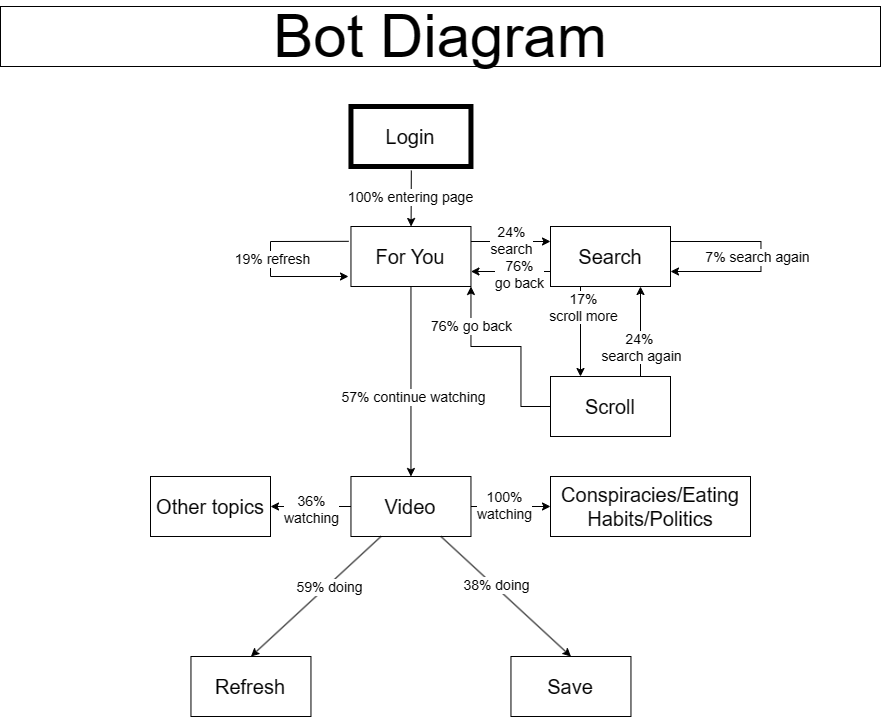

The diagram above was exported from draw.io. Its source (the exported page's mxGraphModel, read from the mxfile embedded in the PNG):
<mxGraphModel dx="957" dy="654" grid="1" gridSize="10" guides="1" tooltips="1" connect="0" arrows="0" fold="1" page="1" pageScale="1" pageWidth="850" pageHeight="1100" background="#FFFFFF" math="0" shadow="0">
  <root>
    <mxCell id="0" />
    <mxCell id="1" parent="0" />
    <mxCell id="jIUv15UnVpOF2vLhfl9e-1" value="&lt;font style=&quot;font-size: 20px;&quot;&gt;For You&lt;/font&gt;" style="rounded=0;whiteSpace=wrap;html=1;perimeterSpacing=0;strokeWidth=1;" parent="1" vertex="1">
      <mxGeometry x="790.4599999999999" y="240" width="120" height="60" as="geometry" />
    </mxCell>
    <mxCell id="jIUv15UnVpOF2vLhfl9e-2" value="&lt;font style=&quot;font-size: 60px;&quot;&gt;Bot Diagram&lt;/font&gt;" style="rounded=0;whiteSpace=wrap;html=1;" parent="1" vertex="1">
      <mxGeometry x="440" y="20" width="880" height="60" as="geometry" />
    </mxCell>
    <mxCell id="jIUv15UnVpOF2vLhfl9e-4" value="&lt;font style=&quot;font-size: 20px;&quot;&gt;Video&lt;/font&gt;" style="rounded=0;whiteSpace=wrap;html=1;" parent="1" vertex="1">
      <mxGeometry x="790.4599999999999" y="490" width="120" height="60" as="geometry" />
    </mxCell>
    <mxCell id="jIUv15UnVpOF2vLhfl9e-5" value="" style="endArrow=classic;html=1;rounded=0;exitX=0.5;exitY=1;exitDx=0;exitDy=0;entryX=0.5;entryY=0;entryDx=0;entryDy=0;" parent="1" source="jIUv15UnVpOF2vLhfl9e-1" target="jIUv15UnVpOF2vLhfl9e-4" edge="1">
      <mxGeometry width="50" height="50" relative="1" as="geometry">
        <mxPoint x="790.4599999999999" y="370" as="sourcePoint" />
        <mxPoint x="840.4599999999999" y="320" as="targetPoint" />
      </mxGeometry>
    </mxCell>
    <mxCell id="jIUv15UnVpOF2vLhfl9e-6" value="&lt;div style=&quot;font-size: 14px;&quot;&gt;&lt;br&gt;&lt;/div&gt;&lt;div style=&quot;font-size: 14px;&quot;&gt;&lt;br&gt;&lt;/div&gt;" style="edgeLabel;html=1;align=center;verticalAlign=middle;resizable=0;points=[];" parent="jIUv15UnVpOF2vLhfl9e-5" vertex="1" connectable="0">
      <mxGeometry x="-0.3583" y="2" relative="1" as="geometry">
        <mxPoint x="-2" y="11" as="offset" />
      </mxGeometry>
    </mxCell>
    <mxCell id="jIUv15UnVpOF2vLhfl9e-7" value="57% continue watching" style="edgeLabel;html=1;align=center;verticalAlign=middle;resizable=0;points=[];fontSize=14;" parent="jIUv15UnVpOF2vLhfl9e-5" vertex="1" connectable="0">
      <mxGeometry x="-0.1751" y="2" relative="1" as="geometry">
        <mxPoint y="32" as="offset" />
      </mxGeometry>
    </mxCell>
    <mxCell id="jIUv15UnVpOF2vLhfl9e-8" value="&lt;font style=&quot;font-size: 20px;&quot;&gt;Search&lt;/font&gt;" style="rounded=0;whiteSpace=wrap;html=1;" parent="1" vertex="1">
      <mxGeometry x="989.9999999999999" y="240" width="120" height="60" as="geometry" />
    </mxCell>
    <mxCell id="jIUv15UnVpOF2vLhfl9e-9" value="" style="endArrow=classic;html=1;rounded=0;exitX=1;exitY=0.25;exitDx=0;exitDy=0;entryX=0;entryY=0.25;entryDx=0;entryDy=0;" parent="1" source="jIUv15UnVpOF2vLhfl9e-1" target="jIUv15UnVpOF2vLhfl9e-8" edge="1">
      <mxGeometry width="50" height="50" relative="1" as="geometry">
        <mxPoint x="860.4599999999999" y="310" as="sourcePoint" />
        <mxPoint x="860.4599999999999" y="400" as="targetPoint" />
      </mxGeometry>
    </mxCell>
    <mxCell id="jIUv15UnVpOF2vLhfl9e-10" value="&lt;div style=&quot;font-size: 14px;&quot;&gt;&lt;br&gt;&lt;/div&gt;&lt;div style=&quot;font-size: 14px;&quot;&gt;&lt;br&gt;&lt;/div&gt;" style="edgeLabel;html=1;align=center;verticalAlign=middle;resizable=0;points=[];" parent="jIUv15UnVpOF2vLhfl9e-9" vertex="1" connectable="0">
      <mxGeometry x="-0.3583" y="2" relative="1" as="geometry">
        <mxPoint x="-2" y="11" as="offset" />
      </mxGeometry>
    </mxCell>
    <mxCell id="jIUv15UnVpOF2vLhfl9e-11" value="24%&lt;div&gt;search&lt;/div&gt;" style="edgeLabel;html=1;align=center;verticalAlign=middle;resizable=0;points=[];fontSize=14;" parent="jIUv15UnVpOF2vLhfl9e-9" vertex="1" connectable="0">
      <mxGeometry x="-0.1751" y="2" relative="1" as="geometry">
        <mxPoint x="7" as="offset" />
      </mxGeometry>
    </mxCell>
    <mxCell id="jIUv15UnVpOF2vLhfl9e-12" value="&lt;font style=&quot;font-size: 20px;&quot;&gt;Scroll&lt;/font&gt;" style="rounded=0;whiteSpace=wrap;html=1;" parent="1" vertex="1">
      <mxGeometry x="989.9999999999999" y="390" width="120" height="60" as="geometry" />
    </mxCell>
    <mxCell id="jIUv15UnVpOF2vLhfl9e-15" value="" style="endArrow=classic;html=1;rounded=0;exitX=1;exitY=0.25;exitDx=0;exitDy=0;entryX=1;entryY=0.75;entryDx=0;entryDy=0;" parent="1" source="jIUv15UnVpOF2vLhfl9e-8" target="jIUv15UnVpOF2vLhfl9e-8" edge="1">
      <mxGeometry width="50" height="50" relative="1" as="geometry">
        <mxPoint x="860.4599999999999" y="310" as="sourcePoint" />
        <mxPoint x="1200.4599999999996" y="280" as="targetPoint" />
        <Array as="points">
          <mxPoint x="1200.4599999999996" y="255" />
          <mxPoint x="1200.4599999999996" y="285" />
        </Array>
      </mxGeometry>
    </mxCell>
    <mxCell id="jIUv15UnVpOF2vLhfl9e-16" value="&lt;div style=&quot;font-size: 14px;&quot;&gt;&lt;br&gt;&lt;/div&gt;&lt;div style=&quot;font-size: 14px;&quot;&gt;&lt;br&gt;&lt;/div&gt;" style="edgeLabel;html=1;align=center;verticalAlign=middle;resizable=0;points=[];" parent="jIUv15UnVpOF2vLhfl9e-15" vertex="1" connectable="0">
      <mxGeometry x="-0.3583" y="2" relative="1" as="geometry">
        <mxPoint x="-2" y="11" as="offset" />
      </mxGeometry>
    </mxCell>
    <mxCell id="jIUv15UnVpOF2vLhfl9e-17" value="7% search again" style="edgeLabel;html=1;align=center;verticalAlign=middle;resizable=0;points=[];fontSize=14;" parent="jIUv15UnVpOF2vLhfl9e-15" vertex="1" connectable="0">
      <mxGeometry x="-0.1751" y="2" relative="1" as="geometry">
        <mxPoint x="-1" y="17" as="offset" />
      </mxGeometry>
    </mxCell>
    <mxCell id="jIUv15UnVpOF2vLhfl9e-18" value="" style="endArrow=classic;html=1;rounded=0;exitX=0.25;exitY=1;exitDx=0;exitDy=0;entryX=0.25;entryY=0;entryDx=0;entryDy=0;" parent="1" source="jIUv15UnVpOF2vLhfl9e-8" target="jIUv15UnVpOF2vLhfl9e-12" edge="1">
      <mxGeometry width="50" height="50" relative="1" as="geometry">
        <mxPoint x="860.4599999999999" y="310" as="sourcePoint" />
        <mxPoint x="860.4599999999999" y="400" as="targetPoint" />
      </mxGeometry>
    </mxCell>
    <mxCell id="jIUv15UnVpOF2vLhfl9e-19" value="&lt;div style=&quot;font-size: 14px;&quot;&gt;&lt;br&gt;&lt;/div&gt;&lt;div style=&quot;font-size: 14px;&quot;&gt;&lt;br&gt;&lt;/div&gt;" style="edgeLabel;html=1;align=center;verticalAlign=middle;resizable=0;points=[];" parent="jIUv15UnVpOF2vLhfl9e-18" vertex="1" connectable="0">
      <mxGeometry x="-0.3583" y="2" relative="1" as="geometry">
        <mxPoint x="-2" y="11" as="offset" />
      </mxGeometry>
    </mxCell>
    <mxCell id="jIUv15UnVpOF2vLhfl9e-20" value="17%&lt;div&gt;scroll more&lt;/div&gt;" style="edgeLabel;html=1;align=center;verticalAlign=middle;resizable=0;points=[];fontSize=14;" parent="jIUv15UnVpOF2vLhfl9e-18" vertex="1" connectable="0">
      <mxGeometry x="-0.1751" y="2" relative="1" as="geometry">
        <mxPoint y="-17" as="offset" />
      </mxGeometry>
    </mxCell>
    <mxCell id="jIUv15UnVpOF2vLhfl9e-27" value="" style="endArrow=classic;html=1;rounded=0;exitX=0;exitY=0.75;exitDx=0;exitDy=0;entryX=1;entryY=0.75;entryDx=0;entryDy=0;" parent="1" source="jIUv15UnVpOF2vLhfl9e-8" target="jIUv15UnVpOF2vLhfl9e-1" edge="1">
      <mxGeometry width="50" height="50" relative="1" as="geometry">
        <mxPoint x="920.4599999999999" y="280" as="sourcePoint" />
        <mxPoint x="1010.4599999999999" y="280" as="targetPoint" />
      </mxGeometry>
    </mxCell>
    <mxCell id="jIUv15UnVpOF2vLhfl9e-28" value="&lt;div style=&quot;font-size: 14px;&quot;&gt;&lt;br&gt;&lt;/div&gt;&lt;div style=&quot;font-size: 14px;&quot;&gt;&lt;br&gt;&lt;/div&gt;" style="edgeLabel;html=1;align=center;verticalAlign=middle;resizable=0;points=[];" parent="jIUv15UnVpOF2vLhfl9e-27" vertex="1" connectable="0">
      <mxGeometry x="-0.3583" y="2" relative="1" as="geometry">
        <mxPoint x="-2" y="11" as="offset" />
      </mxGeometry>
    </mxCell>
    <mxCell id="jIUv15UnVpOF2vLhfl9e-29" value="76%&lt;div&gt;go back&lt;/div&gt;" style="edgeLabel;html=1;align=center;verticalAlign=middle;resizable=0;points=[];fontSize=14;" parent="jIUv15UnVpOF2vLhfl9e-27" vertex="1" connectable="0">
      <mxGeometry x="-0.1751" y="2" relative="1" as="geometry">
        <mxPoint x="1" as="offset" />
      </mxGeometry>
    </mxCell>
    <mxCell id="jIUv15UnVpOF2vLhfl9e-30" value="" style="endArrow=classic;html=1;rounded=0;exitX=0.75;exitY=0;exitDx=0;exitDy=0;entryX=0.75;entryY=1;entryDx=0;entryDy=0;" parent="1" source="jIUv15UnVpOF2vLhfl9e-12" target="jIUv15UnVpOF2vLhfl9e-8" edge="1">
      <mxGeometry width="50" height="50" relative="1" as="geometry">
        <mxPoint x="1040.4599999999996" y="310" as="sourcePoint" />
        <mxPoint x="1040.4599999999996" y="400" as="targetPoint" />
      </mxGeometry>
    </mxCell>
    <mxCell id="jIUv15UnVpOF2vLhfl9e-31" value="&lt;div style=&quot;font-size: 14px;&quot;&gt;&lt;br&gt;&lt;/div&gt;&lt;div style=&quot;font-size: 14px;&quot;&gt;&lt;br&gt;&lt;/div&gt;" style="edgeLabel;html=1;align=center;verticalAlign=middle;resizable=0;points=[];" parent="jIUv15UnVpOF2vLhfl9e-30" vertex="1" connectable="0">
      <mxGeometry x="-0.3583" y="2" relative="1" as="geometry">
        <mxPoint x="-2" y="11" as="offset" />
      </mxGeometry>
    </mxCell>
    <mxCell id="jIUv15UnVpOF2vLhfl9e-32" value="24%&amp;nbsp;&lt;div&gt;&lt;div&gt;&lt;div&gt;search again&lt;/div&gt;&lt;/div&gt;&lt;/div&gt;" style="edgeLabel;html=1;align=center;verticalAlign=middle;resizable=0;points=[];fontSize=14;" parent="jIUv15UnVpOF2vLhfl9e-30" vertex="1" connectable="0">
      <mxGeometry x="-0.1751" y="2" relative="1" as="geometry">
        <mxPoint x="2" y="7" as="offset" />
      </mxGeometry>
    </mxCell>
    <mxCell id="jIUv15UnVpOF2vLhfl9e-33" value="" style="endArrow=classic;html=1;rounded=0;exitX=0;exitY=0.5;exitDx=0;exitDy=0;entryX=1;entryY=1;entryDx=0;entryDy=0;" parent="1" source="jIUv15UnVpOF2vLhfl9e-12" target="jIUv15UnVpOF2vLhfl9e-1" edge="1">
      <mxGeometry width="50" height="50" relative="1" as="geometry">
        <mxPoint x="1100.4599999999996" y="400" as="sourcePoint" />
        <mxPoint x="1100.4599999999996" y="310" as="targetPoint" />
        <Array as="points">
          <mxPoint x="960.4599999999999" y="420" />
          <mxPoint x="960.4599999999999" y="360" />
          <mxPoint x="910.4599999999999" y="360" />
        </Array>
      </mxGeometry>
    </mxCell>
    <mxCell id="jIUv15UnVpOF2vLhfl9e-34" value="&lt;div style=&quot;font-size: 14px;&quot;&gt;&lt;br&gt;&lt;/div&gt;&lt;div style=&quot;font-size: 14px;&quot;&gt;&lt;br&gt;&lt;/div&gt;" style="edgeLabel;html=1;align=center;verticalAlign=middle;resizable=0;points=[];" parent="jIUv15UnVpOF2vLhfl9e-33" vertex="1" connectable="0">
      <mxGeometry x="-0.3583" y="2" relative="1" as="geometry">
        <mxPoint x="-2" y="11" as="offset" />
      </mxGeometry>
    </mxCell>
    <mxCell id="jIUv15UnVpOF2vLhfl9e-35" value="76% go back" style="edgeLabel;html=1;align=center;verticalAlign=middle;resizable=0;points=[];fontSize=14;" parent="jIUv15UnVpOF2vLhfl9e-33" vertex="1" connectable="0">
      <mxGeometry x="-0.1751" y="2" relative="1" as="geometry">
        <mxPoint x="-48" y="-28" as="offset" />
      </mxGeometry>
    </mxCell>
    <mxCell id="jIUv15UnVpOF2vLhfl9e-39" value="&lt;font style=&quot;font-size: 20px;&quot;&gt;Refresh&lt;/font&gt;" style="rounded=0;whiteSpace=wrap;html=1;" parent="1" vertex="1">
      <mxGeometry x="630.46" y="670" width="120" height="60" as="geometry" />
    </mxCell>
    <mxCell id="jIUv15UnVpOF2vLhfl9e-41" value="&lt;font style=&quot;font-size: 20px;&quot;&gt;Save&lt;/font&gt;" style="rounded=0;whiteSpace=wrap;html=1;" parent="1" vertex="1">
      <mxGeometry x="950.4599999999999" y="670" width="120" height="60" as="geometry" />
    </mxCell>
    <mxCell id="jIUv15UnVpOF2vLhfl9e-42" value="" style="endArrow=classic;html=1;rounded=0;exitX=0.25;exitY=1;exitDx=0;exitDy=0;entryX=0.5;entryY=0;entryDx=0;entryDy=0;" parent="1" source="jIUv15UnVpOF2vLhfl9e-4" target="jIUv15UnVpOF2vLhfl9e-39" edge="1">
      <mxGeometry width="50" height="50" relative="1" as="geometry">
        <mxPoint x="850" y="240" as="sourcePoint" />
        <mxPoint x="850" y="330" as="targetPoint" />
      </mxGeometry>
    </mxCell>
    <mxCell id="jIUv15UnVpOF2vLhfl9e-43" value="&lt;div style=&quot;font-size: 14px;&quot;&gt;&lt;br&gt;&lt;/div&gt;&lt;div style=&quot;font-size: 14px;&quot;&gt;&lt;br&gt;&lt;/div&gt;" style="edgeLabel;html=1;align=center;verticalAlign=middle;resizable=0;points=[];" parent="jIUv15UnVpOF2vLhfl9e-42" vertex="1" connectable="0">
      <mxGeometry x="-0.3583" y="2" relative="1" as="geometry">
        <mxPoint x="-2" y="11" as="offset" />
      </mxGeometry>
    </mxCell>
    <mxCell id="jIUv15UnVpOF2vLhfl9e-44" value="59% doing" style="edgeLabel;html=1;align=center;verticalAlign=middle;resizable=0;points=[];fontSize=14;" parent="jIUv15UnVpOF2vLhfl9e-42" vertex="1" connectable="0">
      <mxGeometry x="-0.1751" y="2" relative="1" as="geometry">
        <mxPoint as="offset" />
      </mxGeometry>
    </mxCell>
    <mxCell id="jIUv15UnVpOF2vLhfl9e-48" value="" style="endArrow=classic;html=1;rounded=0;entryX=0.5;entryY=0;entryDx=0;entryDy=0;exitX=0.75;exitY=1;exitDx=0;exitDy=0;" parent="1" source="jIUv15UnVpOF2vLhfl9e-4" target="jIUv15UnVpOF2vLhfl9e-41" edge="1">
      <mxGeometry width="50" height="50" relative="1" as="geometry">
        <mxPoint x="880" y="390" as="sourcePoint" />
        <mxPoint x="860" y="500" as="targetPoint" />
      </mxGeometry>
    </mxCell>
    <mxCell id="jIUv15UnVpOF2vLhfl9e-49" value="&lt;div style=&quot;font-size: 14px;&quot;&gt;&lt;br&gt;&lt;/div&gt;&lt;div style=&quot;font-size: 14px;&quot;&gt;&lt;br&gt;&lt;/div&gt;" style="edgeLabel;html=1;align=center;verticalAlign=middle;resizable=0;points=[];" parent="jIUv15UnVpOF2vLhfl9e-48" vertex="1" connectable="0">
      <mxGeometry x="-0.3583" y="2" relative="1" as="geometry">
        <mxPoint x="-2" y="11" as="offset" />
      </mxGeometry>
    </mxCell>
    <mxCell id="jIUv15UnVpOF2vLhfl9e-50" value="38% doing" style="edgeLabel;html=1;align=center;verticalAlign=middle;resizable=0;points=[];fontSize=14;" parent="jIUv15UnVpOF2vLhfl9e-48" vertex="1" connectable="0">
      <mxGeometry x="-0.1751" y="2" relative="1" as="geometry">
        <mxPoint as="offset" />
      </mxGeometry>
    </mxCell>
    <mxCell id="jIUv15UnVpOF2vLhfl9e-51" value="&lt;span style=&quot;font-size: 20px;&quot;&gt;Other topics&lt;/span&gt;" style="rounded=0;whiteSpace=wrap;html=1;" parent="1" vertex="1">
      <mxGeometry x="589.9999999999999" y="490" width="120" height="60" as="geometry" />
    </mxCell>
    <mxCell id="jIUv15UnVpOF2vLhfl9e-52" value="&lt;span style=&quot;font-size: 20px;&quot;&gt;Conspiracies/Eating Habits/Politics&lt;/span&gt;" style="rounded=0;whiteSpace=wrap;html=1;" parent="1" vertex="1">
      <mxGeometry x="990" y="490" width="200" height="60" as="geometry" />
    </mxCell>
    <mxCell id="jIUv15UnVpOF2vLhfl9e-53" value="" style="endArrow=classic;html=1;rounded=0;exitX=0;exitY=0.5;exitDx=0;exitDy=0;" parent="1" source="jIUv15UnVpOF2vLhfl9e-4" target="jIUv15UnVpOF2vLhfl9e-51" edge="1">
      <mxGeometry width="50" height="50" relative="1" as="geometry">
        <mxPoint x="830" y="560" as="sourcePoint" />
        <mxPoint x="700" y="670" as="targetPoint" />
      </mxGeometry>
    </mxCell>
    <mxCell id="jIUv15UnVpOF2vLhfl9e-54" value="&lt;div style=&quot;font-size: 14px;&quot;&gt;&lt;br&gt;&lt;/div&gt;&lt;div style=&quot;font-size: 14px;&quot;&gt;&lt;br&gt;&lt;/div&gt;" style="edgeLabel;html=1;align=center;verticalAlign=middle;resizable=0;points=[];" parent="jIUv15UnVpOF2vLhfl9e-53" vertex="1" connectable="0">
      <mxGeometry x="-0.3583" y="2" relative="1" as="geometry">
        <mxPoint x="-2" y="11" as="offset" />
      </mxGeometry>
    </mxCell>
    <mxCell id="jIUv15UnVpOF2vLhfl9e-55" value="36%&lt;div&gt;watching&lt;/div&gt;" style="edgeLabel;html=1;align=center;verticalAlign=middle;resizable=0;points=[];fontSize=14;" parent="jIUv15UnVpOF2vLhfl9e-53" vertex="1" connectable="0">
      <mxGeometry x="-0.1751" y="2" relative="1" as="geometry">
        <mxPoint x="-7" as="offset" />
      </mxGeometry>
    </mxCell>
    <mxCell id="jIUv15UnVpOF2vLhfl9e-56" value="" style="endArrow=classic;html=1;rounded=0;exitX=1;exitY=0.5;exitDx=0;exitDy=0;entryX=0;entryY=0.5;entryDx=0;entryDy=0;" parent="1" source="jIUv15UnVpOF2vLhfl9e-4" target="jIUv15UnVpOF2vLhfl9e-52" edge="1">
      <mxGeometry width="50" height="50" relative="1" as="geometry">
        <mxPoint x="800" y="530" as="sourcePoint" />
        <mxPoint x="720" y="530" as="targetPoint" />
      </mxGeometry>
    </mxCell>
    <mxCell id="jIUv15UnVpOF2vLhfl9e-57" value="&lt;div style=&quot;font-size: 14px;&quot;&gt;&lt;br&gt;&lt;/div&gt;&lt;div style=&quot;font-size: 14px;&quot;&gt;&lt;br&gt;&lt;/div&gt;" style="edgeLabel;html=1;align=center;verticalAlign=middle;resizable=0;points=[];" parent="jIUv15UnVpOF2vLhfl9e-56" vertex="1" connectable="0">
      <mxGeometry x="-0.3583" y="2" relative="1" as="geometry">
        <mxPoint x="-2" y="11" as="offset" />
      </mxGeometry>
    </mxCell>
    <mxCell id="jIUv15UnVpOF2vLhfl9e-58" value="100%&lt;div&gt;watching&lt;/div&gt;" style="edgeLabel;html=1;align=center;verticalAlign=middle;resizable=0;points=[];fontSize=14;" parent="jIUv15UnVpOF2vLhfl9e-56" vertex="1" connectable="0">
      <mxGeometry x="-0.1751" y="2" relative="1" as="geometry">
        <mxPoint as="offset" />
      </mxGeometry>
    </mxCell>
    <mxCell id="HWFt5XGQzOkjwRqS7Le7-1" value="&lt;font style=&quot;font-size: 20px;&quot;&gt;Login&lt;/font&gt;" style="rounded=0;whiteSpace=wrap;html=1;perimeterSpacing=0;strokeWidth=5;" vertex="1" parent="1">
      <mxGeometry x="790.4599999999999" y="120" width="120" height="60" as="geometry" />
    </mxCell>
    <mxCell id="HWFt5XGQzOkjwRqS7Le7-2" value="" style="endArrow=classic;html=1;rounded=0;exitX=0.503;exitY=1.067;exitDx=0;exitDy=0;exitPerimeter=0;" edge="1" parent="1" source="HWFt5XGQzOkjwRqS7Le7-1" target="jIUv15UnVpOF2vLhfl9e-1">
      <mxGeometry width="50" height="50" relative="1" as="geometry">
        <mxPoint x="849" y="200" as="sourcePoint" />
        <mxPoint x="890" y="220" as="targetPoint" />
      </mxGeometry>
    </mxCell>
    <mxCell id="HWFt5XGQzOkjwRqS7Le7-3" value="&lt;div style=&quot;font-size: 14px;&quot;&gt;&lt;br&gt;&lt;/div&gt;&lt;div style=&quot;font-size: 14px;&quot;&gt;&lt;br&gt;&lt;/div&gt;" style="edgeLabel;html=1;align=center;verticalAlign=middle;resizable=0;points=[];" vertex="1" connectable="0" parent="HWFt5XGQzOkjwRqS7Le7-2">
      <mxGeometry x="-0.3583" y="2" relative="1" as="geometry">
        <mxPoint x="-2" y="11" as="offset" />
      </mxGeometry>
    </mxCell>
    <mxCell id="HWFt5XGQzOkjwRqS7Le7-4" value="100% entering page" style="edgeLabel;html=1;align=center;verticalAlign=middle;resizable=0;points=[];fontSize=14;" vertex="1" connectable="0" parent="HWFt5XGQzOkjwRqS7Le7-2">
      <mxGeometry x="-0.1751" y="2" relative="1" as="geometry">
        <mxPoint x="-3" y="3" as="offset" />
      </mxGeometry>
    </mxCell>
    <mxCell id="HWFt5XGQzOkjwRqS7Le7-6" value="" style="endArrow=classic;html=1;rounded=0;exitX=-0.019;exitY=0.247;exitDx=0;exitDy=0;exitPerimeter=0;" edge="1" parent="1" source="jIUv15UnVpOF2vLhfl9e-1">
      <mxGeometry width="50" height="50" relative="1" as="geometry">
        <mxPoint x="1120" y="265" as="sourcePoint" />
        <mxPoint x="788" y="290" as="targetPoint" />
        <Array as="points">
          <mxPoint x="710" y="255" />
          <mxPoint x="710" y="290" />
        </Array>
      </mxGeometry>
    </mxCell>
    <mxCell id="HWFt5XGQzOkjwRqS7Le7-7" value="&lt;div style=&quot;font-size: 14px;&quot;&gt;&lt;br&gt;&lt;/div&gt;&lt;div style=&quot;font-size: 14px;&quot;&gt;&lt;br&gt;&lt;/div&gt;" style="edgeLabel;html=1;align=center;verticalAlign=middle;resizable=0;points=[];" vertex="1" connectable="0" parent="HWFt5XGQzOkjwRqS7Le7-6">
      <mxGeometry x="-0.3583" y="2" relative="1" as="geometry">
        <mxPoint x="-2" y="11" as="offset" />
      </mxGeometry>
    </mxCell>
    <mxCell id="HWFt5XGQzOkjwRqS7Le7-8" value="19% refresh" style="edgeLabel;html=1;align=center;verticalAlign=middle;resizable=0;points=[];fontSize=14;" vertex="1" connectable="0" parent="HWFt5XGQzOkjwRqS7Le7-6">
      <mxGeometry x="-0.1751" y="2" relative="1" as="geometry">
        <mxPoint x="-1" y="17" as="offset" />
      </mxGeometry>
    </mxCell>
  </root>
</mxGraphModel>